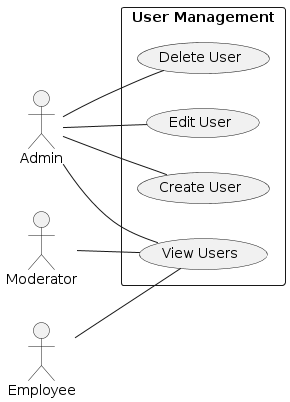

The diagram above was rendered by PlantUML. Its source (embedded in the PNG):
@startuml
left to right direction
actor Admin
actor Moderator
actor Employee

rectangle "User Management" {
    Admin -- (View Users)
    Admin -- (Create User)
    Admin -- (Edit User)
    Admin -- (Delete User)

    Moderator -- (View Users)

    Employee -- (View Users)
}
@enduml